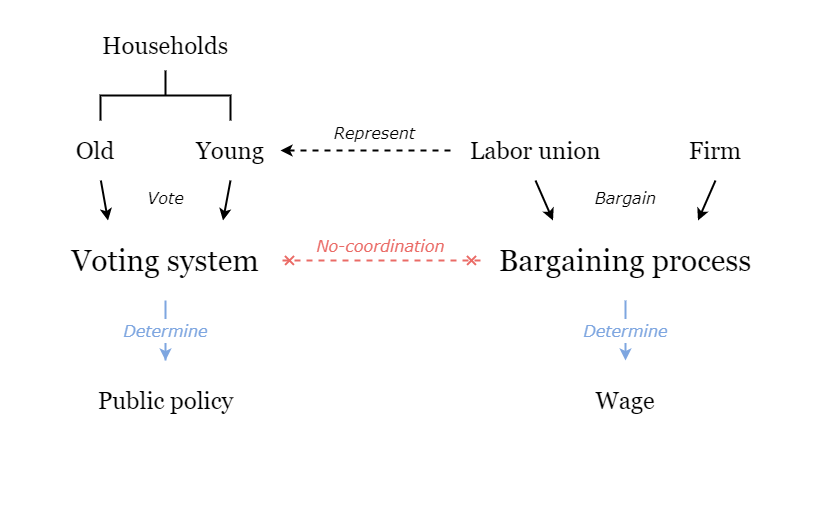

The diagram above was exported from draw.io. Its source (the exported page's mxGraphModel, read from the mxfile embedded in the PNG):
<mxGraphModel dx="1422" dy="713" grid="1" gridSize="10" guides="1" tooltips="1" connect="1" arrows="1" fold="1" page="1" pageScale="1" pageWidth="827" pageHeight="1169" math="0" shadow="0">
  <root>
    <mxCell id="0" />
    <mxCell id="1" parent="0" />
    <mxCell id="2" value="" style="rounded=0;whiteSpace=wrap;html=1;fontFamily=Verdana;fontSize=20;fontColor=#000000;strokeColor=none;" vertex="1" parent="1">
      <mxGeometry width="820" height="520" as="geometry" />
    </mxCell>
    <mxCell id="3" value="&lt;font face=&quot;Verdana&quot; style=&quot;font-size: 16px&quot;&gt;&lt;i&gt;Impact&lt;/i&gt;&lt;/font&gt;" style="text;html=1;align=center;verticalAlign=middle;resizable=0;points=[];autosize=1;fontSize=20;fontFamily=Garamond;fontColor=#7EA6E0;" vertex="1" parent="1">
      <mxGeometry x="379" y="360" width="70" height="30" as="geometry" />
    </mxCell>
    <mxCell id="4" value="&lt;h1&gt;&lt;font style=&quot;font-weight: normal ; font-size: 24px&quot;&gt;Households&lt;/font&gt;&lt;/h1&gt;" style="text;html=1;strokeColor=none;fillColor=none;align=center;verticalAlign=middle;whiteSpace=wrap;rounded=0;fontFamily=Georgia;" vertex="1" parent="1">
      <mxGeometry x="65" y="20" width="200" height="50" as="geometry" />
    </mxCell>
    <mxCell id="5" style="edgeStyle=none;rounded=0;orthogonalLoop=1;jettySize=auto;html=1;exitX=0.5;exitY=1;exitDx=0;exitDy=0;entryX=0.75;entryY=0;entryDx=0;entryDy=0;startArrow=none;startFill=0;endArrow=classic;endFill=1;strokeWidth=2;fontFamily=Georgia;" edge="1" source="6" target="19" parent="1">
      <mxGeometry relative="1" as="geometry" />
    </mxCell>
    <mxCell id="6" value="&lt;h1&gt;&lt;font style=&quot;font-weight: normal ; font-size: 24px&quot;&gt;Young&lt;/font&gt;&lt;/h1&gt;" style="text;html=1;strokeColor=none;fillColor=none;align=center;verticalAlign=middle;whiteSpace=wrap;rounded=0;fontFamily=Georgia;" vertex="1" parent="1">
      <mxGeometry x="180" y="120" width="100" height="60" as="geometry" />
    </mxCell>
    <mxCell id="7" style="edgeStyle=none;rounded=0;orthogonalLoop=1;jettySize=auto;html=1;entryX=0.25;entryY=0;entryDx=0;entryDy=0;startArrow=none;startFill=0;endArrow=classic;endFill=1;strokeWidth=2;fontFamily=Georgia;" edge="1" source="8" target="19" parent="1">
      <mxGeometry relative="1" as="geometry" />
    </mxCell>
    <mxCell id="8" value="&lt;h1&gt;&lt;font style=&quot;font-weight: normal ; font-size: 24px&quot;&gt;Old&lt;/font&gt;&lt;/h1&gt;" style="text;html=1;strokeColor=none;fillColor=none;align=center;verticalAlign=middle;whiteSpace=wrap;rounded=0;fontFamily=Georgia;" vertex="1" parent="1">
      <mxGeometry x="40" y="120" width="110" height="60" as="geometry" />
    </mxCell>
    <mxCell id="9" style="edgeStyle=none;rounded=0;orthogonalLoop=1;jettySize=auto;html=1;exitX=0;exitY=0.5;exitDx=0;exitDy=0;fontFamily=Georgia;strokeWidth=2;dashed=1;" edge="1" source="12" target="6" parent="1">
      <mxGeometry relative="1" as="geometry" />
    </mxCell>
    <mxCell id="10" value="&lt;font style=&quot;font-size: 16px ; font-weight: normal&quot; face=&quot;Verdana&quot;&gt;&lt;i&gt;Represent&lt;/i&gt;&lt;/font&gt;" style="edgeLabel;html=1;align=center;verticalAlign=bottom;resizable=0;points=[];fontSize=20;fontFamily=Garamond;fontStyle=1" vertex="1" connectable="0" parent="9">
      <mxGeometry x="-0.28" y="-4" relative="1" as="geometry">
        <mxPoint x="-16" as="offset" />
      </mxGeometry>
    </mxCell>
    <mxCell id="11" style="edgeStyle=none;rounded=0;orthogonalLoop=1;jettySize=auto;html=1;exitX=0.5;exitY=1;exitDx=0;exitDy=0;entryX=0.25;entryY=0;entryDx=0;entryDy=0;fontFamily=Georgia;strokeWidth=2;" edge="1" source="12" target="17" parent="1">
      <mxGeometry relative="1" as="geometry" />
    </mxCell>
    <mxCell id="12" value="&lt;h1&gt;&lt;font style=&quot;font-weight: normal ; font-size: 24px&quot;&gt;Labor union&lt;/font&gt;&lt;/h1&gt;" style="text;html=1;strokeColor=none;fillColor=none;align=center;verticalAlign=middle;whiteSpace=wrap;rounded=0;fontFamily=Georgia;" vertex="1" parent="1">
      <mxGeometry x="450" y="120" width="170" height="60" as="geometry" />
    </mxCell>
    <mxCell id="13" style="edgeStyle=none;rounded=0;orthogonalLoop=1;jettySize=auto;html=1;exitX=0.5;exitY=1;exitDx=0;exitDy=0;entryX=0.75;entryY=0;entryDx=0;entryDy=0;fontFamily=Georgia;strokeWidth=2;" edge="1" source="14" target="17" parent="1">
      <mxGeometry relative="1" as="geometry" />
    </mxCell>
    <mxCell id="14" value="&lt;h1&gt;&lt;font style=&quot;font-weight: normal ; font-size: 24px&quot;&gt;Firm&lt;/font&gt;&lt;/h1&gt;" style="text;html=1;strokeColor=none;fillColor=none;align=center;verticalAlign=middle;whiteSpace=wrap;rounded=0;fontFamily=Georgia;" vertex="1" parent="1">
      <mxGeometry x="680" y="120" width="70" height="60" as="geometry" />
    </mxCell>
    <mxCell id="15" value="&lt;font face=&quot;Verdana&quot; style=&quot;font-weight: normal ; font-size: 16px&quot;&gt;&lt;i&gt;Determine&lt;/i&gt;&lt;/font&gt;" style="edgeStyle=none;rounded=0;orthogonalLoop=1;jettySize=auto;html=1;exitX=0.5;exitY=1;exitDx=0;exitDy=0;entryX=0.5;entryY=0;entryDx=0;entryDy=0;startArrow=none;startFill=0;endArrow=classic;endFill=1;strokeColor=#7EA6E0;strokeWidth=2;fontFamily=Garamond;fontColor=#7EA6E0;fontSize=20;verticalAlign=middle;fontStyle=1" edge="1" source="17" target="20" parent="1">
      <mxGeometry relative="1" as="geometry">
        <mxPoint as="offset" />
      </mxGeometry>
    </mxCell>
    <mxCell id="16" value="&lt;font face=&quot;Verdana&quot; style=&quot;font-weight: normal ; font-size: 16px&quot;&gt;&lt;i&gt;No-coordination&lt;/i&gt;&lt;/font&gt;" style="edgeStyle=none;rounded=0;orthogonalLoop=1;jettySize=auto;html=1;startArrow=cross;startFill=0;endArrow=cross;endFill=0;strokeWidth=2;fontFamily=Garamond;strokeColor=#EA6B66;dashed=1;fontColor=#EA6B66;fontSize=20;verticalAlign=bottom;fontStyle=1;exitX=0;exitY=0.5;exitDx=0;exitDy=0;entryX=1;entryY=0.5;entryDx=0;entryDy=0;" edge="1" source="17" target="19" parent="1">
      <mxGeometry relative="1" as="geometry">
        <mxPoint x="496" y="280" as="sourcePoint" />
        <mxPoint x="271" y="280" as="targetPoint" />
      </mxGeometry>
    </mxCell>
    <mxCell id="17" value="&lt;h1&gt;&lt;font style=&quot;font-weight: normal ; font-size: 30px&quot;&gt;Bargaining process&lt;/font&gt;&lt;/h1&gt;" style="text;html=1;strokeColor=none;fillColor=none;align=center;verticalAlign=middle;whiteSpace=wrap;rounded=0;fontFamily=Georgia;" vertex="1" parent="1">
      <mxGeometry x="480" y="220" width="290" height="80" as="geometry" />
    </mxCell>
    <mxCell id="18" value="&lt;span style=&quot;font-weight: normal&quot;&gt;&lt;font face=&quot;Verdana&quot; style=&quot;font-size: 16px&quot;&gt;&lt;i&gt;Determine&lt;/i&gt;&lt;/font&gt;&lt;/span&gt;" style="edgeStyle=none;rounded=0;orthogonalLoop=1;jettySize=auto;html=1;exitX=0.5;exitY=1;exitDx=0;exitDy=0;entryX=0.5;entryY=0;entryDx=0;entryDy=0;startArrow=none;startFill=0;endArrow=classic;endFill=1;strokeColor=#7EA6E0;strokeWidth=2;fontFamily=Garamond;verticalAlign=middle;fontSize=20;fontColor=#7EA6E0;fontStyle=1" edge="1" source="19" target="22" parent="1">
      <mxGeometry relative="1" as="geometry">
        <Array as="points">
          <mxPoint x="165" y="360" />
        </Array>
      </mxGeometry>
    </mxCell>
    <mxCell id="19" value="&lt;h1&gt;&lt;font style=&quot;font-weight: normal ; font-size: 30px&quot;&gt;Voting system&lt;/font&gt;&lt;/h1&gt;" style="text;html=1;strokeColor=none;fillColor=none;align=center;verticalAlign=middle;whiteSpace=wrap;rounded=0;fontFamily=Georgia;" vertex="1" parent="1">
      <mxGeometry x="50" y="220" width="230" height="80" as="geometry" />
    </mxCell>
    <mxCell id="20" value="&lt;h1&gt;&lt;font style=&quot;font-weight: normal ; font-size: 24px&quot;&gt;Wage&lt;/font&gt;&lt;/h1&gt;" style="text;html=1;strokeColor=none;fillColor=none;align=center;verticalAlign=middle;whiteSpace=wrap;rounded=0;fontFamily=Georgia;" vertex="1" parent="1">
      <mxGeometry x="560" y="360" width="130" height="80" as="geometry" />
    </mxCell>
    <mxCell id="21" style="edgeStyle=none;rounded=0;orthogonalLoop=1;jettySize=auto;html=1;exitX=1;exitY=0.5;exitDx=0;exitDy=0;strokeWidth=2;fontFamily=Georgia;startArrow=classic;startFill=1;strokeColor=#7EA6E0;" edge="1" source="22" target="20" parent="1">
      <mxGeometry relative="1" as="geometry" />
    </mxCell>
    <mxCell id="22" value="&lt;h1&gt;&lt;font style=&quot;font-weight: normal ; font-size: 24px&quot;&gt;Public policy&lt;/font&gt;&lt;/h1&gt;" style="text;html=1;strokeColor=none;fillColor=none;align=center;verticalAlign=middle;whiteSpace=wrap;rounded=0;fontFamily=Georgia;" vertex="1" parent="1">
      <mxGeometry x="57.5" y="360" width="215" height="80" as="geometry" />
    </mxCell>
    <mxCell id="23" value="&lt;font style=&quot;font-weight: normal ; font-size: 16px&quot; color=&quot;#7ea6e0&quot; face=&quot;Verdana&quot;&gt;&lt;i&gt;Determine&lt;/i&gt;&lt;/font&gt;" style="edgeStyle=none;rounded=0;orthogonalLoop=1;jettySize=auto;html=1;exitX=0.5;exitY=0;exitDx=0;exitDy=0;startArrow=classic;startFill=1;strokeColor=#7EA6E0;strokeWidth=2;fontFamily=Georgia;endArrow=none;endFill=0;fontStyle=1" edge="1" source="24" parent="1">
      <mxGeometry relative="1" as="geometry">
        <mxPoint x="414" y="400" as="targetPoint" />
      </mxGeometry>
    </mxCell>
    <mxCell id="24" value="&lt;h1&gt;&lt;font style=&quot;font-weight: normal ; font-size: 30px&quot;&gt;State of the economy&lt;/font&gt;&lt;/h1&gt;" style="text;html=1;strokeColor=none;fillColor=none;align=center;verticalAlign=middle;whiteSpace=wrap;rounded=0;fontFamily=Georgia;" vertex="1" parent="1">
      <mxGeometry x="256" y="460" width="316" height="60" as="geometry" />
    </mxCell>
    <mxCell id="25" value="&lt;span&gt;&lt;font style=&quot;font-size: 16px&quot;&gt;&lt;i&gt;Vote&lt;/i&gt;&lt;/font&gt;&lt;/span&gt;" style="text;html=1;align=center;verticalAlign=middle;resizable=0;points=[];autosize=1;fontSize=20;fontFamily=Verdana;fontStyle=0" vertex="1" parent="1">
      <mxGeometry x="140" y="180" width="50" height="30" as="geometry" />
    </mxCell>
    <mxCell id="26" value="&lt;span&gt;&lt;font style=&quot;font-size: 16px&quot;&gt;&lt;i&gt;Bargain&lt;/i&gt;&lt;/font&gt;&lt;/span&gt;" style="text;html=1;align=center;verticalAlign=middle;resizable=0;points=[];autosize=1;fontSize=20;fontFamily=Verdana;fontStyle=0" vertex="1" parent="1">
      <mxGeometry x="585" y="180" width="80" height="30" as="geometry" />
    </mxCell>
    <mxCell id="27" value="" style="strokeWidth=2;html=1;shape=mxgraph.flowchart.annotation_2;align=left;labelPosition=right;pointerEvents=1;fontFamily=Verdana;fontSize=20;fontColor=#000000;direction=south;" vertex="1" parent="1">
      <mxGeometry x="100" y="70" width="130" height="50" as="geometry" />
    </mxCell>
    <mxCell id="28" style="edgeStyle=none;rounded=0;orthogonalLoop=1;jettySize=auto;html=1;exitX=0;exitY=0.5;exitDx=0;exitDy=0;dashed=1;startArrow=cross;startFill=0;endArrow=cross;endFill=0;strokeColor=#000000;strokeWidth=2;fontFamily=Verdana;fontSize=20;fontColor=#000000;" edge="1" parent="1">
      <mxGeometry relative="1" as="geometry">
        <mxPoint x="180" y="520.5" as="sourcePoint" />
        <mxPoint x="180" y="520.5" as="targetPoint" />
      </mxGeometry>
    </mxCell>
    <mxCell id="29" value="" style="rounded=0;whiteSpace=wrap;html=1;fontFamily=Verdana;fontSize=20;fontColor=#000000;strokeColor=none;" vertex="1" parent="1">
      <mxGeometry x="230" y="440" width="380" height="70" as="geometry" />
    </mxCell>
    <mxCell id="30" value="" style="rounded=0;whiteSpace=wrap;html=1;fontFamily=Verdana;fontSize=20;fontColor=#000000;strokeColor=none;" vertex="1" parent="1">
      <mxGeometry x="328" y="401" width="170" height="70" as="geometry" />
    </mxCell>
    <mxCell id="31" value="" style="rounded=0;whiteSpace=wrap;html=1;fontFamily=Verdana;fontSize=20;fontColor=#000000;strokeColor=none;" vertex="1" parent="1">
      <mxGeometry x="265" y="360" width="305" height="70" as="geometry" />
    </mxCell>
  </root>
</mxGraphModel>